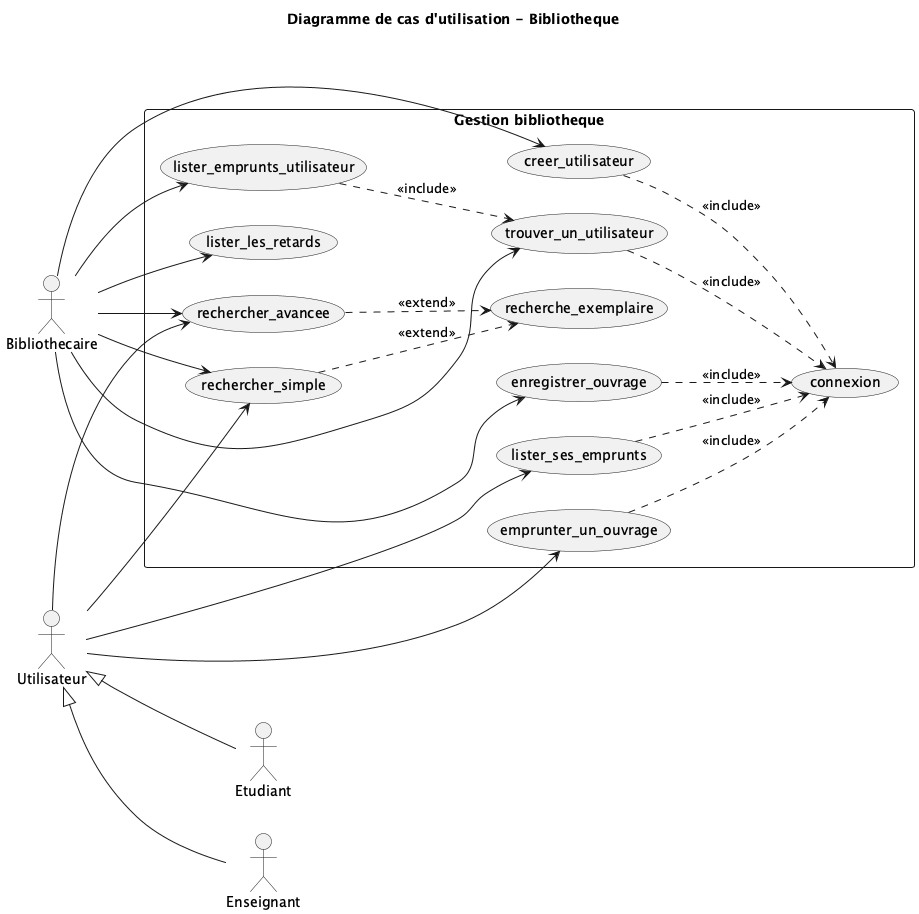

The diagram above was rendered by PlantUML. Its source (embedded in the PNG):
@startuml
title Diagramme de cas d'utilisation - Bibliotheque

left to right direction

actor "Bibliothecaire" as BIB
actor "Utilisateur" as UTI
actor "Etudiant" as ETU
actor "Enseignant" as ENS

UTI <|-- ETU
UTI <|-- ENS

rectangle "Gestion bibliotheque" {
usecase "connexion" as UC_CO
usecase "creer_utilisateur" as UC_CU
usecase "trouver_un_utilisateur" as UC_TU
usecase "lister_les_retards" as UC_LR
usecase "enregistrer_ouvrage" as UC_EO
usecase "rechercher_simple" as UC_RS
usecase "rechercher_avancee" as UC_RA
usecase "recherche_exemplaire" as UC_RX
usecase "lister_emprunts_utilisateur" as UC_LEU
usecase "lister_ses_emprunts" as UC_LSE
usecase "emprunter_un_ouvrage" as UC_EU
}

BIB --> UC_CU
BIB --> UC_TU
BIB --> UC_LR
BIB --> UC_EO
BIB --> UC_RS
BIB --> UC_RA
BIB --> UC_LEU

UTI --> UC_RS
UTI --> UC_RA
UTI --> UC_LSE
UTI --> UC_EU

UC_CU ..> UC_CO : <<include>>
UC_TU ..> UC_CO : <<include>>
UC_EO ..> UC_CO : <<include>>
UC_LEU ..> UC_TU : <<include>>
UC_LSE ..> UC_CO : <<include>>
UC_EU ..> UC_CO : <<include>>

UC_RS ..> UC_RX : <<extend>>
UC_RA ..> UC_RX : <<extend>>
@enduml